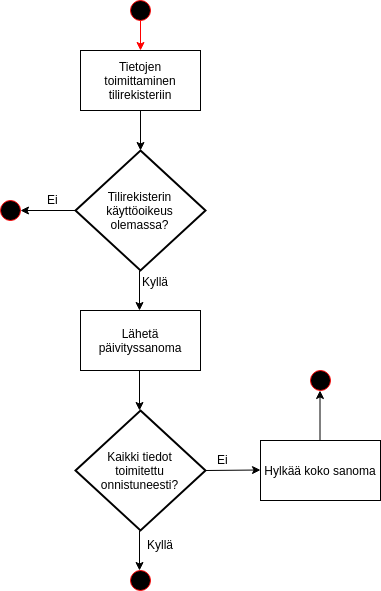

The diagram above was exported from draw.io. Its source (the exported page's mxGraphModel, read from the mxfile embedded in the PNG):
<mxGraphModel dx="1422" dy="648" grid="1" gridSize="10" guides="1" tooltips="1" connect="1" arrows="1" fold="1" page="1" pageScale="1" pageWidth="850" pageHeight="1100" math="0" shadow="0">
  <root>
    <mxCell id="0" />
    <mxCell id="1" parent="0" />
    <mxCell id="BRNUv_9j7RIH5UwMrNSW-1" value="" style="ellipse;whiteSpace=wrap;html=1;fillColor=#000000;gradientColor=none;strokeColor=#FF0000;" vertex="1" parent="1">
      <mxGeometry x="390" y="10" width="20" height="20" as="geometry" />
    </mxCell>
    <mxCell id="BRNUv_9j7RIH5UwMrNSW-2" value="Tietojen&lt;br&gt;toimittaminen tilirekisteriin" style="rounded=0;whiteSpace=wrap;html=1;strokeColor=#000000;fillColor=#FFFFFF;gradientColor=none;" vertex="1" parent="1">
      <mxGeometry x="340" y="60" width="120" height="60" as="geometry" />
    </mxCell>
    <mxCell id="BRNUv_9j7RIH5UwMrNSW-3" value="" style="endArrow=classic;html=1;exitX=0.5;exitY=1;exitDx=0;exitDy=0;strokeColor=#FF0000;" edge="1" parent="1" source="BRNUv_9j7RIH5UwMrNSW-1">
      <mxGeometry width="50" height="50" relative="1" as="geometry">
        <mxPoint x="340" y="230" as="sourcePoint" />
        <mxPoint x="400" y="60" as="targetPoint" />
      </mxGeometry>
    </mxCell>
    <mxCell id="BRNUv_9j7RIH5UwMrNSW-4" value="Tilirekisterin&lt;br&gt;käyttöoikeus&lt;br&gt;olemassa?" style="rhombus;whiteSpace=wrap;html=1;strokeColor=#000000;fillColor=#FFFFFF;gradientColor=none;strokeWidth=2;" vertex="1" parent="1">
      <mxGeometry x="335" y="160" width="130" height="120" as="geometry" />
    </mxCell>
    <mxCell id="BRNUv_9j7RIH5UwMrNSW-5" value="" style="endArrow=classic;html=1;exitX=0.5;exitY=1;exitDx=0;exitDy=0;entryX=0.5;entryY=0;entryDx=0;entryDy=0;" edge="1" parent="1" source="BRNUv_9j7RIH5UwMrNSW-2" target="BRNUv_9j7RIH5UwMrNSW-4">
      <mxGeometry width="50" height="50" relative="1" as="geometry">
        <mxPoint x="330" y="350" as="sourcePoint" />
        <mxPoint x="380" y="300" as="targetPoint" />
      </mxGeometry>
    </mxCell>
    <mxCell id="BRNUv_9j7RIH5UwMrNSW-6" value="" style="ellipse;whiteSpace=wrap;html=1;fillColor=#000000;gradientColor=none;strokeColor=#FF0000;strokeWidth=1;perimeterSpacing=1;" vertex="1" parent="1">
      <mxGeometry x="260" y="210" width="20" height="20" as="geometry" />
    </mxCell>
    <mxCell id="BRNUv_9j7RIH5UwMrNSW-7" value="" style="endArrow=classic;html=1;strokeColor=#000000;exitX=0;exitY=0.5;exitDx=0;exitDy=0;" edge="1" parent="1" source="BRNUv_9j7RIH5UwMrNSW-4">
      <mxGeometry width="50" height="50" relative="1" as="geometry">
        <mxPoint x="330" y="220" as="sourcePoint" />
        <mxPoint x="280" y="220" as="targetPoint" />
      </mxGeometry>
    </mxCell>
    <mxCell id="BRNUv_9j7RIH5UwMrNSW-8" value="Ei" style="text;html=1;resizable=0;points=[];autosize=1;align=left;verticalAlign=top;spacingTop=-4;" vertex="1" parent="1">
      <mxGeometry x="305" y="200" width="30" height="20" as="geometry" />
    </mxCell>
    <mxCell id="BRNUv_9j7RIH5UwMrNSW-9" value="Lähetä päivityssanoma" style="rounded=0;whiteSpace=wrap;html=1;strokeColor=#000000;strokeWidth=1;fillColor=#FFFFFF;gradientColor=none;" vertex="1" parent="1">
      <mxGeometry x="340" y="320" width="120" height="60" as="geometry" />
    </mxCell>
    <mxCell id="BRNUv_9j7RIH5UwMrNSW-10" value="Kaikki tiedot&lt;br&gt;toimitettu onnistuneesti?" style="rhombus;whiteSpace=wrap;html=1;strokeColor=#000000;strokeWidth=2;fillColor=#FFFFFF;gradientColor=none;" vertex="1" parent="1">
      <mxGeometry x="335" y="420" width="130" height="120" as="geometry" />
    </mxCell>
    <mxCell id="BRNUv_9j7RIH5UwMrNSW-11" value="" style="endArrow=classic;html=1;exitX=0.5;exitY=1;exitDx=0;exitDy=0;entryX=0.5;entryY=0;entryDx=0;entryDy=0;" edge="1" parent="1">
      <mxGeometry width="50" height="50" relative="1" as="geometry">
        <mxPoint x="399" y="280" as="sourcePoint" />
        <mxPoint x="399" y="320" as="targetPoint" />
      </mxGeometry>
    </mxCell>
    <mxCell id="BRNUv_9j7RIH5UwMrNSW-12" value="" style="endArrow=classic;html=1;exitX=0.5;exitY=1;exitDx=0;exitDy=0;entryX=0.5;entryY=0;entryDx=0;entryDy=0;" edge="1" parent="1">
      <mxGeometry width="50" height="50" relative="1" as="geometry">
        <mxPoint x="399" y="380" as="sourcePoint" />
        <mxPoint x="399" y="420" as="targetPoint" />
      </mxGeometry>
    </mxCell>
    <mxCell id="BRNUv_9j7RIH5UwMrNSW-13" value="" style="endArrow=classic;html=1;exitX=0.5;exitY=1;exitDx=0;exitDy=0;entryX=0.5;entryY=0;entryDx=0;entryDy=0;" edge="1" parent="1">
      <mxGeometry width="50" height="50" relative="1" as="geometry">
        <mxPoint x="399" y="540" as="sourcePoint" />
        <mxPoint x="399" y="580" as="targetPoint" />
      </mxGeometry>
    </mxCell>
    <mxCell id="BRNUv_9j7RIH5UwMrNSW-14" value="" style="endArrow=classic;html=1;exitX=1;exitY=0.5;exitDx=0;exitDy=0;" edge="1" parent="1" source="BRNUv_9j7RIH5UwMrNSW-10">
      <mxGeometry width="50" height="50" relative="1" as="geometry">
        <mxPoint x="470" y="480" as="sourcePoint" />
        <mxPoint x="520" y="479.5" as="targetPoint" />
      </mxGeometry>
    </mxCell>
    <mxCell id="BRNUv_9j7RIH5UwMrNSW-15" value="Kyllä" style="text;html=1;resizable=0;points=[];autosize=1;align=left;verticalAlign=top;spacingTop=-4;" vertex="1" parent="1">
      <mxGeometry x="405" y="545" width="40" height="20" as="geometry" />
    </mxCell>
    <mxCell id="BRNUv_9j7RIH5UwMrNSW-16" value="Ei&lt;br&gt;" style="text;html=1;resizable=0;points=[];autosize=1;align=left;verticalAlign=top;spacingTop=-4;" vertex="1" parent="1">
      <mxGeometry x="475" y="460" width="30" height="20" as="geometry" />
    </mxCell>
    <mxCell id="BRNUv_9j7RIH5UwMrNSW-18" value="" style="ellipse;whiteSpace=wrap;html=1;fillColor=#000000;gradientColor=none;strokeColor=#FF0000;strokeWidth=1;perimeterSpacing=1;" vertex="1" parent="1">
      <mxGeometry x="390" y="580" width="20" height="20" as="geometry" />
    </mxCell>
    <mxCell id="BRNUv_9j7RIH5UwMrNSW-20" value="Hylkää koko sanoma" style="rounded=0;whiteSpace=wrap;html=1;strokeColor=#000000;strokeWidth=1;fillColor=#FFFFFF;gradientColor=none;" vertex="1" parent="1">
      <mxGeometry x="520" y="450" width="120" height="60" as="geometry" />
    </mxCell>
    <mxCell id="BRNUv_9j7RIH5UwMrNSW-23" value="" style="endArrow=classic;html=1;exitX=0.5;exitY=1;exitDx=0;exitDy=0;" edge="1" parent="1">
      <mxGeometry width="50" height="50" relative="1" as="geometry">
        <mxPoint x="579.5" y="450" as="sourcePoint" />
        <mxPoint x="579.5" y="400" as="targetPoint" />
      </mxGeometry>
    </mxCell>
    <mxCell id="BRNUv_9j7RIH5UwMrNSW-24" value="" style="ellipse;whiteSpace=wrap;html=1;fillColor=#000000;gradientColor=none;strokeColor=#FF0000;strokeWidth=1;perimeterSpacing=1;" vertex="1" parent="1">
      <mxGeometry x="570" y="380" width="20" height="20" as="geometry" />
    </mxCell>
    <mxCell id="BRNUv_9j7RIH5UwMrNSW-25" value="Kyllä" style="text;html=1;resizable=0;points=[];autosize=1;align=left;verticalAlign=top;spacingTop=-4;" vertex="1" parent="1">
      <mxGeometry x="400" y="282" width="40" height="20" as="geometry" />
    </mxCell>
  </root>
</mxGraphModel>